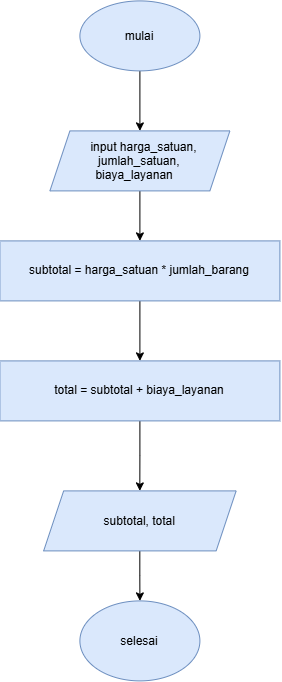

The diagram above was exported from draw.io. Its source (the exported page's mxGraphModel, read from the mxfile embedded in the PNG):
<mxGraphModel dx="717" dy="394" grid="1" gridSize="10" guides="1" tooltips="1" connect="1" arrows="1" fold="1" page="1" pageScale="1" pageWidth="827" pageHeight="1169" math="0" shadow="0">
  <root>
    <mxCell id="0" />
    <mxCell id="1" parent="0" />
    <mxCell id="R57m2HkWSy7wgt5gXa20-8" edge="1" parent="1" source="R57m2HkWSy7wgt5gXa20-2" style="edgeStyle=orthogonalEdgeStyle;rounded=0;orthogonalLoop=1;jettySize=auto;html=1;" target="R57m2HkWSy7wgt5gXa20-3" value="">
      <mxGeometry relative="1" as="geometry" />
    </mxCell>
    <mxCell id="R57m2HkWSy7wgt5gXa20-2" parent="1" style="ellipse;whiteSpace=wrap;html=1;shapeInside=1;fillColor=#dae8fc;strokeColor=#6c8ebf;" value="mulai" vertex="1">
      <mxGeometry height="70" width="120" x="320" y="120" as="geometry" />
    </mxCell>
    <mxCell id="R57m2HkWSy7wgt5gXa20-9" edge="1" parent="1" source="R57m2HkWSy7wgt5gXa20-3" style="edgeStyle=orthogonalEdgeStyle;rounded=0;orthogonalLoop=1;jettySize=auto;html=1;" target="R57m2HkWSy7wgt5gXa20-4" value="">
      <mxGeometry relative="1" as="geometry" />
    </mxCell>
    <mxCell id="R57m2HkWSy7wgt5gXa20-3" parent="1" style="shape=parallelogram;perimeter=parallelogramPerimeter;whiteSpace=wrap;html=1;shapeInside=1;fixedSize=1;fillColor=#dae8fc;strokeColor=#6c8ebf;" value="input harga_satuan, jumlah_satuan, biaya_layanan" vertex="1">
      <mxGeometry height="60" width="180" x="290" y="250" as="geometry" />
    </mxCell>
    <mxCell id="R57m2HkWSy7wgt5gXa20-10" edge="1" parent="1" source="R57m2HkWSy7wgt5gXa20-4" style="edgeStyle=orthogonalEdgeStyle;rounded=0;orthogonalLoop=1;jettySize=auto;html=1;" target="R57m2HkWSy7wgt5gXa20-5" value="">
      <mxGeometry relative="1" as="geometry" />
    </mxCell>
    <mxCell id="R57m2HkWSy7wgt5gXa20-4" parent="1" style="rounded=0;whiteSpace=wrap;html=1;fillColor=#dae8fc;strokeColor=#6c8ebf;" value="subtotal = harga_satuan * jumlah_barang" vertex="1">
      <mxGeometry height="60" width="280" x="240" y="360" as="geometry" />
    </mxCell>
    <mxCell id="R57m2HkWSy7wgt5gXa20-11" edge="1" parent="1" source="R57m2HkWSy7wgt5gXa20-5" style="edgeStyle=orthogonalEdgeStyle;rounded=0;orthogonalLoop=1;jettySize=auto;html=1;" target="R57m2HkWSy7wgt5gXa20-6" value="">
      <mxGeometry relative="1" as="geometry" />
    </mxCell>
    <mxCell id="R57m2HkWSy7wgt5gXa20-5" parent="1" style="rounded=0;whiteSpace=wrap;html=1;fillColor=#dae8fc;strokeColor=#6c8ebf;" value="total = subtotal + biaya_layanan" vertex="1">
      <mxGeometry height="60" width="280" x="240" y="480" as="geometry" />
    </mxCell>
    <mxCell id="R57m2HkWSy7wgt5gXa20-18" edge="1" parent="1" source="R57m2HkWSy7wgt5gXa20-6" style="edgeStyle=orthogonalEdgeStyle;rounded=0;orthogonalLoop=1;jettySize=auto;html=1;" target="R57m2HkWSy7wgt5gXa20-7" value="">
      <mxGeometry relative="1" as="geometry" />
    </mxCell>
    <mxCell id="R57m2HkWSy7wgt5gXa20-6" parent="1" style="shape=parallelogram;perimeter=parallelogramPerimeter;whiteSpace=wrap;html=1;shapeInside=1;fixedSize=1;fillColor=#dae8fc;strokeColor=#6c8ebf;" value="subtotal, total" vertex="1">
      <mxGeometry height="60" width="192.5" x="283.75" y="610" as="geometry" />
    </mxCell>
    <mxCell id="R57m2HkWSy7wgt5gXa20-7" parent="1" style="ellipse;whiteSpace=wrap;html=1;shapeInside=1;fillColor=#dae8fc;strokeColor=#6c8ebf;" value="&lt;div&gt;selesai&lt;/div&gt;" vertex="1">
      <mxGeometry height="80" width="120" x="320" y="720" as="geometry" />
    </mxCell>
  </root>
</mxGraphModel>